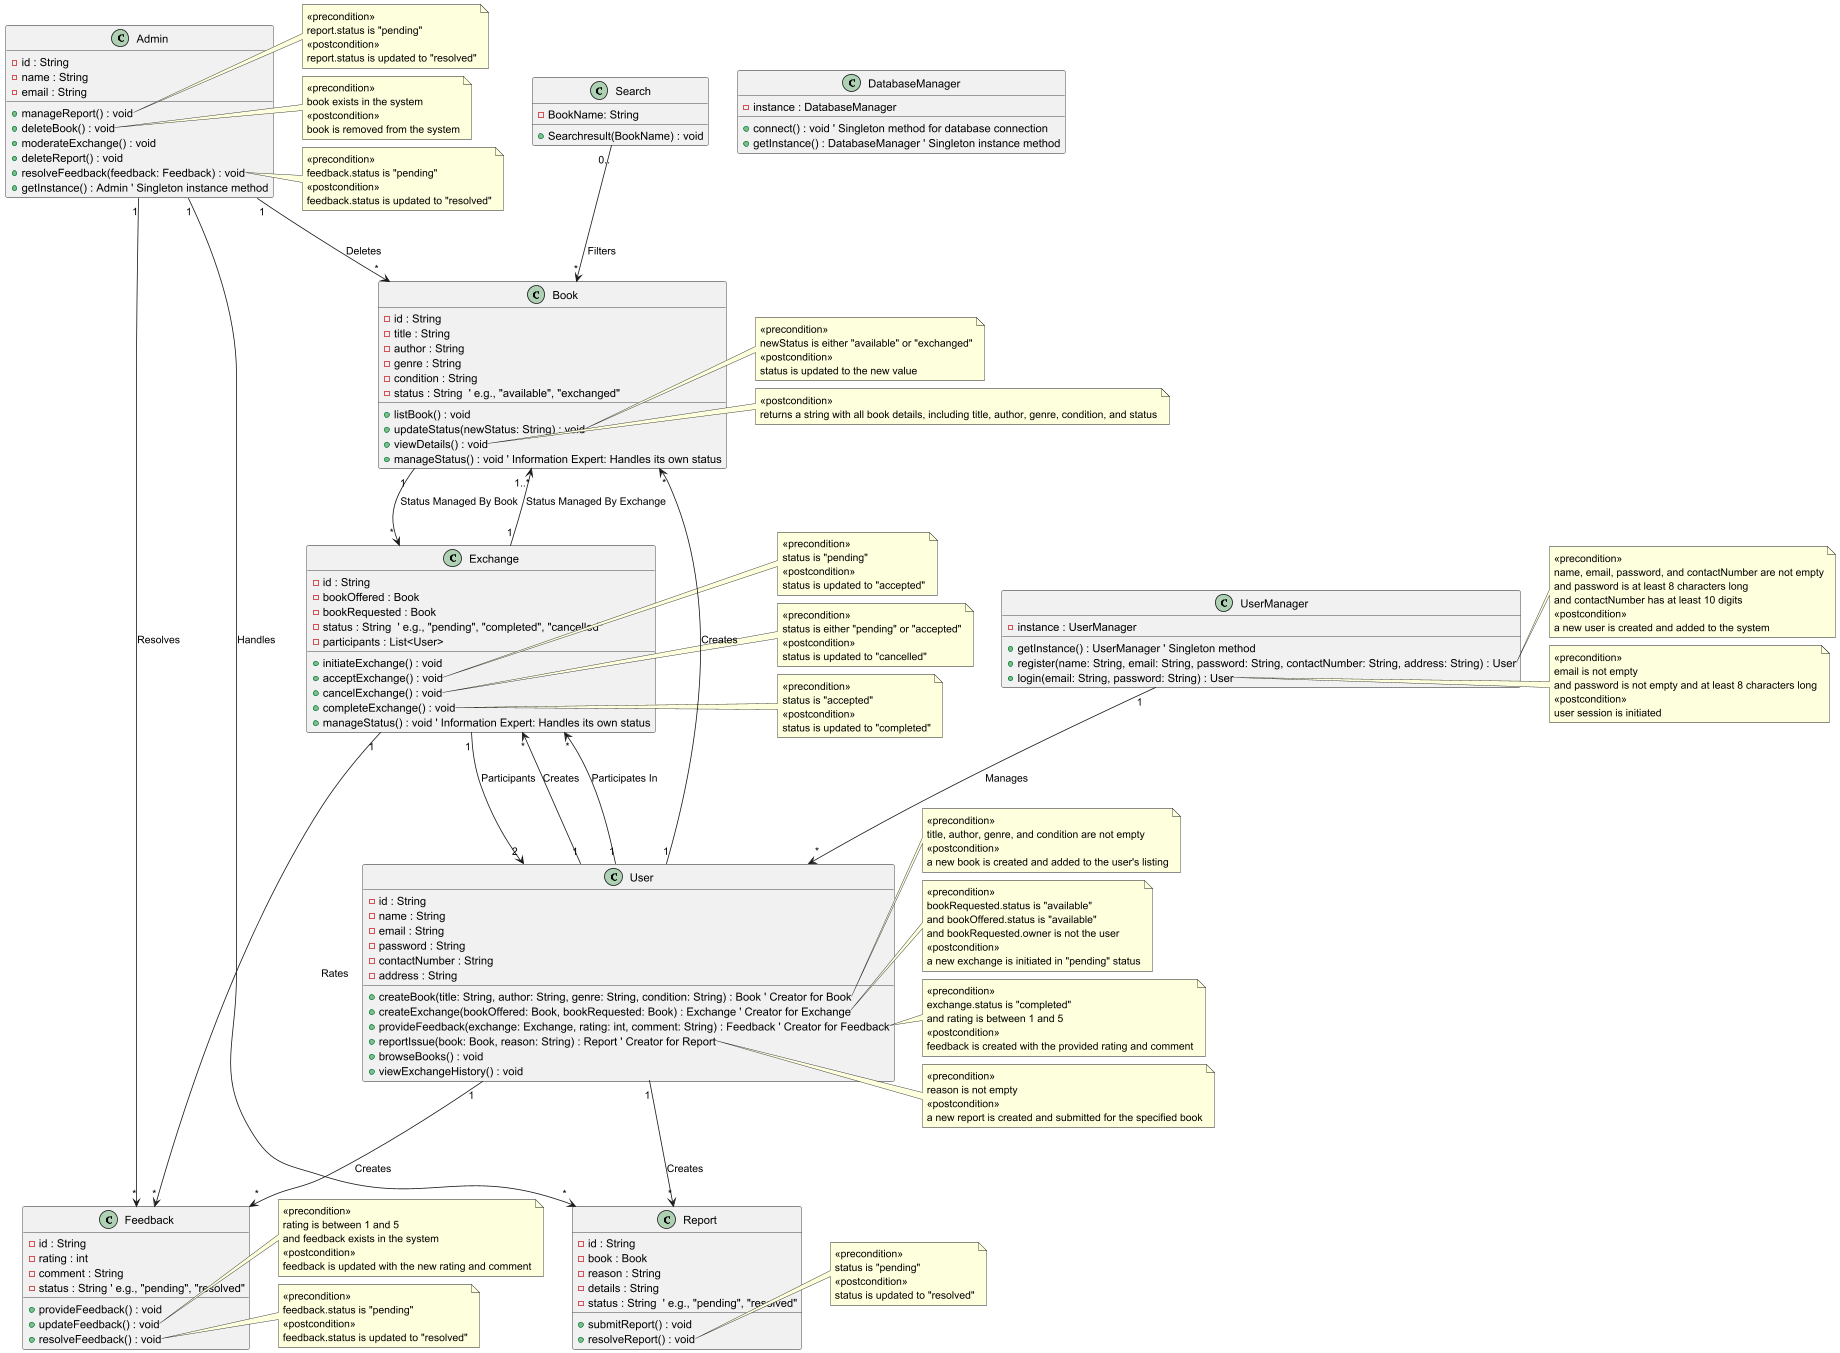

The diagram above was rendered by PlantUML. Its source (embedded in the PNG):
@startuml

' --- Admin Class ---
class Admin {
    - id : String
    - name : String
    - email : String
    + manageReport() : void
    + deleteBook() : void
    + moderateExchange() : void
    + deleteReport() : void
    + resolveFeedback(feedback: Feedback) : void
    + getInstance() : Admin ' Singleton instance method
}

' Detailed Preconditions and Postconditions for Admin methods
note right of Admin::manageReport
<<precondition>>
report.status is "pending"
<<postcondition>>
report.status is updated to "resolved"
end note

note right of Admin::deleteBook
<<precondition>>
user exists in the system
and user is not an admin
<<postcondition>>
user is removed from the system
end note

note right of Admin::deleteBook
<<precondition>>
book exists in the system
<<postcondition>>
book is removed from the system
end note

note right of Admin::resolveFeedback
<<precondition>>
feedback.status is "pending"
<<postcondition>>
feedback.status is updated to "resolved"
end note

' --- DatabaseManager Class ---
class DatabaseManager {
    - instance : DatabaseManager
    + connect() : void ' Singleton method for database connection
    + getInstance() : DatabaseManager ' Singleton instance method
}

' --- UserManager Class ---
class UserManager {
    - instance : UserManager
    + getInstance() : UserManager ' Singleton method
    + register(name: String, email: String, password: String, contactNumber: String, address: String) : User
    + login(email: String, password: String) : User
}

class Search {
    - BookName: String
    + Searchresult(BookName) : void

}

' Detailed Preconditions and Postconditions for UserManager methods
note right of UserManager::register
<<precondition>>
name, email, password, and contactNumber are not empty
and password is at least 8 characters long
and contactNumber has at least 10 digits
<<postcondition>>
a new user is created and added to the system
end note

note right of UserManager::login
<<precondition>>
email is not empty
and password is not empty and at least 8 characters long
<<postcondition>>
user session is initiated
end note

' --- User Class ---
class User {
    - id : String
    - name : String
    - email : String
    - password : String
    - contactNumber : String
    - address : String
    + createBook(title: String, author: String, genre: String, condition: String) : Book ' Creator for Book
    + createExchange(bookOffered: Book, bookRequested: Book) : Exchange ' Creator for Exchange
    + provideFeedback(exchange: Exchange, rating: int, comment: String) : Feedback ' Creator for Feedback
    + reportIssue(book: Book, reason: String) : Report ' Creator for Report
    + browseBooks() : void
    + viewExchangeHistory() : void
}

' Detailed Preconditions and Postconditions for User methods
note right of User::createBook
<<precondition>>
title, author, genre, and condition are not empty
<<postcondition>>
a new book is created and added to the user's listing
end note

note right of User::createExchange
<<precondition>>
bookRequested.status is "available"
and bookOffered.status is "available"
and bookRequested.owner is not the user
<<postcondition>>
a new exchange is initiated in "pending" status
end note

note right of User::provideFeedback
<<precondition>>
exchange.status is "completed"
and rating is between 1 and 5
<<postcondition>>
feedback is created with the provided rating and comment
end note

note right of User::reportIssue
<<precondition>>
reason is not empty
<<postcondition>>
a new report is created and submitted for the specified book
end note

' --- Book Class ---
class Book {
    - id : String
    - title : String
    - author : String
    - genre : String
    - condition : String
    - status : String  ' e.g., "available", "exchanged"
    + listBook() : void
    + updateStatus(newStatus: String) : void
    + viewDetails() : void
    + manageStatus() : void ' Information Expert: Handles its own status
}

' Detailed Preconditions and Postconditions for Book methods
note right of Book::updateStatus
<<precondition>>
newStatus is either "available" or "exchanged"
<<postcondition>>
status is updated to the new value
end note

note right of Book::viewDetails
<<postcondition>>
returns a string with all book details, including title, author, genre, condition, and status
end note

' --- Exchange Class ---
class Exchange {
    - id : String
    - bookOffered : Book
    - bookRequested : Book
    - status : String  ' e.g., "pending", "completed", "cancelled"
    - participants : List<User>
    + initiateExchange() : void
    + acceptExchange() : void
    + cancelExchange() : void
    + completeExchange() : void
    + manageStatus() : void ' Information Expert: Handles its own status
}

' Detailed Preconditions and Postconditions for Exchange methods
note right of Exchange::acceptExchange
<<precondition>>
status is "pending"
<<postcondition>>
status is updated to "accepted"
end note

note right of Exchange::cancelExchange
<<precondition>>
status is either "pending" or "accepted"
<<postcondition>>
status is updated to "cancelled"
end note

note right of Exchange::completeExchange
<<precondition>>
status is "accepted"
<<postcondition>>
status is updated to "completed"
end note

' --- Feedback Class ---
class Feedback {
    - id : String
    - rating : int
    - comment : String
    - status : String ' e.g., "pending", "resolved"
    + provideFeedback() : void
    + updateFeedback() : void
    + resolveFeedback() : void
}

' Detailed Preconditions and Postconditions for Feedback methods
note right of Feedback::updateFeedback
<<precondition>>
rating is between 1 and 5
and feedback exists in the system
<<postcondition>>
feedback is updated with the new rating and comment
end note

note right of Feedback::resolveFeedback
<<precondition>>
feedback.status is "pending"
<<postcondition>>
feedback.status is updated to "resolved"
end note

' --- Report Class ---
class Report {
    - id : String
    - book : Book
    - reason : String
    - details : String
    - status : String  ' e.g., "pending", "resolved"
    + submitReport() : void
    + resolveReport() : void
}

' Detailed Preconditions and Postconditions for Report methods
note right of Report::resolveReport
<<precondition>>
status is "pending"
<<postcondition>>
status is updated to "resolved"
end note
' --- Relationships and Design Patterns ---

' Singleton Relationships
UserManager "1" --> "*" User : Manages
Admin "1" --> "*" Report : Handles
Admin "1" --> "*" Book : Deletes
Admin "1" --> "*" Feedback : Resolves

' Creator Relationships
User "1" --> "*" Book : Creates
User "1" --> "*" Exchange : Creates
User "1" --> "*" Feedback : Creates
User "1" --> "*" Report : Creates

' Information Expert Relationships
Book "1" --> "*" Exchange : Status Managed By Book
Exchange "1" --> "1..*" Book : Status Managed By Exchange
Exchange "1" --> "*" Feedback : Rates

' Aggregation Relationships
Search "0.." --> "*" Book : Filters

' Association Relationships
User "1" --> "*" Exchange : Participates In


Exchange "1" --> "2" User : Participants
@enduml